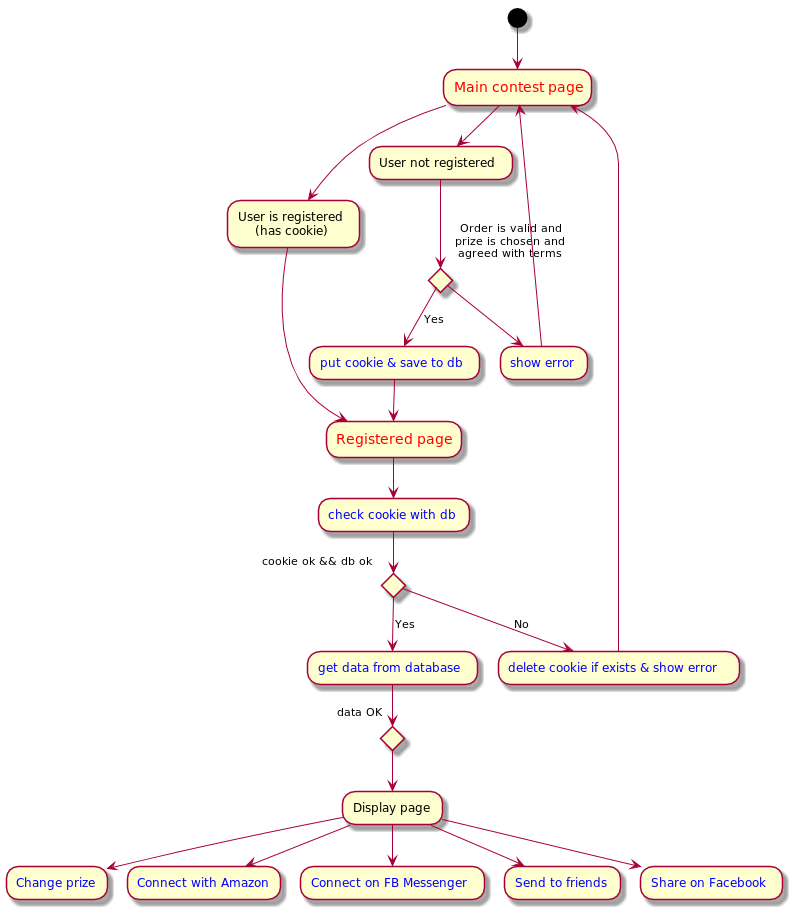

The diagram above was rendered by PlantUML. Its source (embedded in the PNG):
@startuml

(*) --> "<color:red><size:14>Main contest page</size></color>"
"<color:red><size:14>Main contest page</size></color>" --> "User is registered\n(has cookie)"
"User is registered\n(has cookie)" --> "<color:red><size:14>Registered page</size></color>"
"<color:red><size:14>Main contest page</size></color>" --> "User not registered"
If "Order is valid and\nprize is chosen and\nagreed with terms" then
--> [Yes] "<color:blue><size:12>put cookie & save to db</size></color>"
--> "<color:red><size:14>Registered page</size></color>"
else
--> "<color:blue><size:12>show error</size></color>"
Endif
--> "<color:red><size:14>Main contest page</size></color>"

"<color:red><size:14>Registered page</size></color>" --> "<color:blue><size:12>check cookie with db</size></color>"
If "cookie ok && db ok"
--> [Yes] "<color:blue><size:12>get data from database</size></color>"
If data OK
--> "Display page"
else
endif

else
--> [No] "<color:blue><size:12>delete cookie if exists & show error</size></color>"
"<color:blue><size:12>delete cookie if exists & show error</size></color>" --> "<color:red><size:14>Main contest page</size></color>"
Endif

"Display page" --> "<color:blue><size:12>Change prize</size></color>"
"Display page" --> "<color:blue><size:12>Connect with Amazon</size></color>"
"Display page" --> "<color:blue><size:12>Connect on FB Messenger</size></color>"
"Display page" --> "<color:blue><size:12>Send to friends</size></color>"
"Display page" --> "<color:blue><size:12>Share on Facebook</size></color>"

@enduml